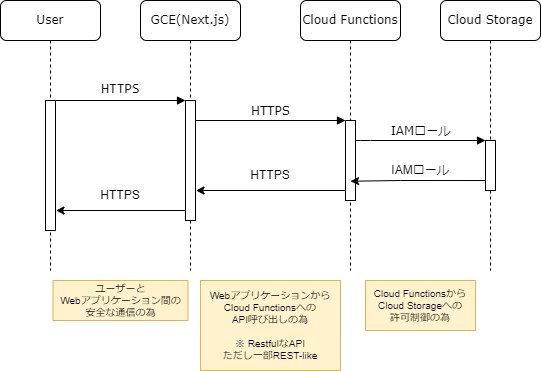

The diagram above was exported from draw.io. Its source (the exported page's mxGraphModel, read from the mxfile embedded in the PNG):
<mxGraphModel dx="1059" dy="592" grid="1" gridSize="10" guides="1" tooltips="1" connect="1" arrows="1" fold="1" page="1" pageScale="1" pageWidth="1100" pageHeight="850" background="none" math="0" shadow="0">
  <root>
    <mxCell id="0" />
    <mxCell id="1" parent="0" />
    <mxCell id="7baba1c4bc27f4b0-2" value="GCE(Next.js)" style="shape=umlLifeline;perimeter=lifelinePerimeter;whiteSpace=wrap;html=1;container=1;collapsible=0;recursiveResize=0;outlineConnect=0;rounded=1;shadow=0;comic=0;labelBackgroundColor=none;strokeWidth=1;fontFamily=Verdana;fontSize=12;align=center;" parent="1" vertex="1">
      <mxGeometry x="240" y="80" width="100" height="270" as="geometry" />
    </mxCell>
    <mxCell id="7baba1c4bc27f4b0-10" value="" style="html=1;points=[];perimeter=orthogonalPerimeter;rounded=0;shadow=0;comic=0;labelBackgroundColor=none;strokeWidth=1;fontFamily=Verdana;fontSize=12;align=center;" parent="7baba1c4bc27f4b0-2" vertex="1">
      <mxGeometry x="45" y="100" width="10" height="120" as="geometry" />
    </mxCell>
    <mxCell id="7baba1c4bc27f4b0-3" value="Cloud Functions" style="shape=umlLifeline;perimeter=lifelinePerimeter;whiteSpace=wrap;html=1;container=1;collapsible=0;recursiveResize=0;outlineConnect=0;rounded=1;shadow=0;comic=0;labelBackgroundColor=none;strokeWidth=1;fontFamily=Verdana;fontSize=12;align=center;" parent="1" vertex="1">
      <mxGeometry x="400" y="80" width="100" height="270" as="geometry" />
    </mxCell>
    <mxCell id="7baba1c4bc27f4b0-13" value="" style="html=1;points=[];perimeter=orthogonalPerimeter;rounded=0;shadow=0;comic=0;labelBackgroundColor=none;strokeWidth=1;fontFamily=Verdana;fontSize=12;align=center;" parent="7baba1c4bc27f4b0-3" vertex="1">
      <mxGeometry x="45" y="120" width="10" height="80" as="geometry" />
    </mxCell>
    <mxCell id="NlCkCQ3QV4c8-79WJ5tg-5" value="" style="endArrow=classic;html=1;rounded=0;" parent="7baba1c4bc27f4b0-3" edge="1">
      <mxGeometry width="50" height="50" relative="1" as="geometry">
        <mxPoint x="45" y="190" as="sourcePoint" />
        <mxPoint x="-104.50142857142856" y="190" as="targetPoint" />
      </mxGeometry>
    </mxCell>
    <mxCell id="7baba1c4bc27f4b0-4" value="Cloud Storage" style="shape=umlLifeline;perimeter=lifelinePerimeter;whiteSpace=wrap;html=1;container=1;collapsible=0;recursiveResize=0;outlineConnect=0;rounded=1;shadow=0;comic=0;labelBackgroundColor=none;strokeWidth=1;fontFamily=Verdana;fontSize=12;align=center;" parent="1" vertex="1">
      <mxGeometry x="540" y="80" width="100" height="270" as="geometry" />
    </mxCell>
    <mxCell id="7baba1c4bc27f4b0-8" value="User" style="shape=umlLifeline;perimeter=lifelinePerimeter;whiteSpace=wrap;html=1;container=1;collapsible=0;recursiveResize=0;outlineConnect=0;rounded=1;shadow=0;comic=0;labelBackgroundColor=none;strokeWidth=1;fontFamily=Verdana;fontSize=12;align=center;" parent="1" vertex="1">
      <mxGeometry x="100" y="80" width="100" height="270" as="geometry" />
    </mxCell>
    <mxCell id="7baba1c4bc27f4b0-9" value="" style="html=1;points=[];perimeter=orthogonalPerimeter;rounded=0;shadow=0;comic=0;labelBackgroundColor=none;strokeWidth=1;fontFamily=Verdana;fontSize=12;align=center;" parent="7baba1c4bc27f4b0-8" vertex="1">
      <mxGeometry x="45" y="100" width="10" height="130" as="geometry" />
    </mxCell>
    <mxCell id="NlCkCQ3QV4c8-79WJ5tg-9" value="" style="endArrow=classic;html=1;rounded=0;" parent="7baba1c4bc27f4b0-8" edge="1">
      <mxGeometry width="50" height="50" relative="1" as="geometry">
        <mxPoint x="185" y="210" as="sourcePoint" />
        <mxPoint x="55.5" y="210" as="targetPoint" />
      </mxGeometry>
    </mxCell>
    <mxCell id="NlCkCQ3QV4c8-79WJ5tg-2" value="" style="edgeStyle=orthogonalEdgeStyle;rounded=0;orthogonalLoop=1;jettySize=auto;html=1;entryX=0.5;entryY=0.759;entryDx=0;entryDy=0;entryPerimeter=0;" parent="1" target="7baba1c4bc27f4b0-13" edge="1">
      <mxGeometry relative="1" as="geometry">
        <mxPoint x="585" y="260.02" as="sourcePoint" />
        <mxPoint x="460" y="260" as="targetPoint" />
        <Array as="points">
          <mxPoint x="500" y="260" />
        </Array>
      </mxGeometry>
    </mxCell>
    <mxCell id="7baba1c4bc27f4b0-16" value="" style="html=1;points=[];perimeter=orthogonalPerimeter;rounded=0;shadow=0;comic=0;labelBackgroundColor=none;strokeWidth=1;fontFamily=Verdana;fontSize=12;align=center;" parent="1" vertex="1">
      <mxGeometry x="585" y="220" width="10" height="50" as="geometry" />
    </mxCell>
    <mxCell id="7baba1c4bc27f4b0-17" value="IAMロール" style="html=1;verticalAlign=bottom;endArrow=block;labelBackgroundColor=none;fontFamily=Verdana;fontSize=12;edgeStyle=elbowEdgeStyle;elbow=vertical;" parent="1" source="7baba1c4bc27f4b0-13" target="7baba1c4bc27f4b0-16" edge="1">
      <mxGeometry relative="1" as="geometry">
        <mxPoint x="510" y="220" as="sourcePoint" />
        <Array as="points">
          <mxPoint x="460" y="220" />
        </Array>
        <mxPoint as="offset" />
      </mxGeometry>
    </mxCell>
    <mxCell id="7baba1c4bc27f4b0-11" value="&lt;div style=&quot;font-family: Consolas, &amp;quot;Courier New&amp;quot;, monospace; font-size: 14px; line-height: 19px;&quot;&gt;&lt;span style=&quot;background-color: rgb(255, 255, 255);&quot;&gt;HTTPS&lt;/span&gt;&lt;/div&gt;" style="html=1;verticalAlign=bottom;endArrow=block;entryX=0;entryY=0;labelBackgroundColor=none;fontFamily=Verdana;fontSize=12;edgeStyle=elbowEdgeStyle;elbow=vertical;" parent="1" source="7baba1c4bc27f4b0-9" target="7baba1c4bc27f4b0-10" edge="1">
      <mxGeometry relative="1" as="geometry">
        <mxPoint x="220" y="190" as="sourcePoint" />
      </mxGeometry>
    </mxCell>
    <mxCell id="7baba1c4bc27f4b0-14" value="HTTPS" style="html=1;verticalAlign=bottom;endArrow=block;entryX=0;entryY=0;labelBackgroundColor=none;fontFamily=Verdana;fontSize=12;edgeStyle=elbowEdgeStyle;elbow=vertical;" parent="1" source="7baba1c4bc27f4b0-10" target="7baba1c4bc27f4b0-13" edge="1">
      <mxGeometry x="-0.0029" relative="1" as="geometry">
        <mxPoint x="370" y="200" as="sourcePoint" />
        <mxPoint as="offset" />
      </mxGeometry>
    </mxCell>
    <mxCell id="NlCkCQ3QV4c8-79WJ5tg-3" value="IAMロール" style="text;html=1;strokeColor=none;fillColor=none;align=center;verticalAlign=middle;whiteSpace=wrap;rounded=0;" parent="1" vertex="1">
      <mxGeometry x="490" y="240" width="60" height="20" as="geometry" />
    </mxCell>
    <mxCell id="NlCkCQ3QV4c8-79WJ5tg-6" value="HTTPS" style="text;html=1;strokeColor=none;fillColor=none;align=center;verticalAlign=middle;whiteSpace=wrap;rounded=0;" parent="1" vertex="1">
      <mxGeometry x="340" y="240" width="60" height="30" as="geometry" />
    </mxCell>
    <mxCell id="NlCkCQ3QV4c8-79WJ5tg-10" value="HTTPS" style="text;html=1;strokeColor=none;fillColor=none;align=center;verticalAlign=middle;whiteSpace=wrap;rounded=0;" parent="1" vertex="1">
      <mxGeometry x="190" y="260" width="60" height="30" as="geometry" />
    </mxCell>
    <mxCell id="NlCkCQ3QV4c8-79WJ5tg-12" value="&lt;font style=&quot;font-size: 5px;&quot;&gt;ユーザーと&lt;br&gt;Webアプリケーション間の&lt;br&gt;安全な通信の為&lt;/font&gt;" style="text;html=1;strokeColor=#d6b656;fillColor=#fff2cc;align=center;verticalAlign=middle;whiteSpace=wrap;rounded=0;fontSize=5;" parent="1" vertex="1">
      <mxGeometry x="152.5" y="360" width="135" height="40" as="geometry" />
    </mxCell>
    <mxCell id="NlCkCQ3QV4c8-79WJ5tg-13" value="Webアプリケーションから&lt;br style=&quot;font-size: 7px;&quot;&gt;Cloud Functionsへの&lt;br style=&quot;font-size: 7px;&quot;&gt;API呼び出しの為&lt;br&gt;&lt;br&gt;※ RestfulなAPI&lt;br&gt;ただし一部REST-like" style="text;html=1;strokeColor=#d6b656;fillColor=#fff2cc;align=center;verticalAlign=middle;whiteSpace=wrap;rounded=0;fontSize=7;" parent="1" vertex="1">
      <mxGeometry x="300" y="360" width="140" height="90" as="geometry" />
    </mxCell>
    <mxCell id="NlCkCQ3QV4c8-79WJ5tg-14" value="Cloud Functionsから&lt;br&gt;Cloud Storageへの&lt;br style=&quot;font-size: 7px;&quot;&gt;許可制御の為" style="text;html=1;strokeColor=#d6b656;fillColor=#fff2cc;align=center;verticalAlign=middle;whiteSpace=wrap;rounded=0;fontSize=7;" parent="1" vertex="1">
      <mxGeometry x="465" y="360" width="110" height="50" as="geometry" />
    </mxCell>
  </root>
</mxGraphModel>